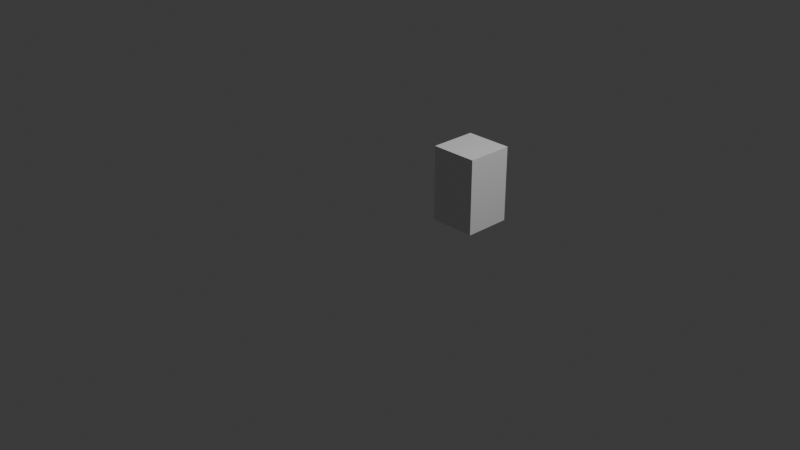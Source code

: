 # Source: Door.blend  (saved by Blender 4.2.66; exported with 4.5.12 LTS)
import bpy
from mathutils import Matrix  # noqa: F401  (used for matrix-valued properties, if any)

bpy.ops.wm.read_factory_settings(use_empty=True)
scene = bpy.context.scene
scene.name = 'Scene'

# ---- collections
col_collection = bpy.data.collections.new('Collection'); scene.collection.children.link(col_collection)

# ---- materials (node trees are filled in below, after node groups)
mat_material = bpy.data.materials.new('Material')
mat_material.alpha_threshold = 0.0
mat_material.roughness = 0.5
mat_material.line_color = (0.0, 0.0, 0.0, 1.0)

# ---- material node trees
mat_material.use_nodes = True; mat_material.node_tree.nodes.clear()
_N = mat_material.node_tree.nodes; _L = mat_material.node_tree.links
n0 = _N.new('ShaderNodeOutputMaterial'); n0.name = 'Material Output'; n0.location = (300, 300)
n1 = _N.new('ShaderNodeBsdfPrincipled'); n1.name = 'Principled BSDF'; n1.location = (10, 300)
n1.inputs[3].default_value = 1.45
_L.new(n1.outputs[0], n0.inputs[0])
n0.is_active_output = True

# ---- world
world_world = bpy.data.worlds.new('World'); scene.world = world_world
world_world.use_nodes = True; world_world.node_tree.nodes.clear()
_N = world_world.node_tree.nodes; _L = world_world.node_tree.links
n0 = _N.new('ShaderNodeOutputWorld'); n0.name = 'World Output'; n0.location = (300, 300)
n1 = _N.new('ShaderNodeBackground'); n1.name = 'Background'; n1.location = (10, 300)
n1.inputs[0].default_value = (0.05088, 0.05088, 0.05088, 1.0)
_L.new(n1.outputs[0], n0.inputs[0])
n0.is_active_output = True
world_world.color = (0.05088, 0.05088, 0.05088)
world_world.sun_shadow_jitter_overblur = 0.0

# ---- cameras
cam_camera = bpy.data.cameras.new('Camera')
cam_camera.clip_end = 100.0
cam_camera.ortho_scale = 7.314

# ---- lights
light_light = bpy.data.lights.new('Light', 'POINT')
light_light.energy = 1000.0
light_light.shadow_soft_size = 0.1

# ---- meshes
me_cube = bpy.data.meshes.new('Cube')
me_cube.from_pydata([(1.0, 1.0, -0.2), (1.0, 1.0, -1.0), (1.0, -1.0, -0.2), (1.0, -1.0, -1.0), (-1.0, 1.0, -0.2), (-1.0, 1.0, -1.0), (-1.0, -1.0, -0.2), (-1.0, -1.0, -1.0)], [], [(0, 4, 6, 2), (3, 2, 6, 7), (7, 6, 4, 5), (5, 1, 3, 7), (1, 0, 2, 3), (5, 4, 0, 1)])
_uv = me_cube.uv_layers.new(name='UVMap')
_uv.uv.foreach_set('vector', [0.625, 0.5, 0.875, 0.5, 0.875, 0.75, 0.625, 0.75, 0.375, 0.75, 0.625, 0.75, 0.625, 1.0, 0.375, 1.0, 0.375, 0.0, 0.625, 0.0, 0.625, 0.25, 0.375, 0.25, 0.125, 0.5, 0.375, 0.5, 0.375, 0.75, 0.125, 0.75, 0.375, 0.5, 0.625, 0.5, 0.625, 0.75, 0.375, 0.75, 0.375, 0.25, 0.625, 0.25, 0.625, 0.5, 0.375, 0.5])
me_cube.materials.append(mat_material)
me_cube.use_mirror_vertex_groups = False
me_cube.update()

# ---- objects
ob_cube = bpy.data.objects.new('Cube', me_cube)
ob_light = bpy.data.objects.new('Light', light_light)
ob_camera = bpy.data.objects.new('Camera', cam_camera)

# ---- transforms, parenting, visibility, modifiers, constraints
ob_cube.location = (0.5, 0.5, 1.0)
ob_cube.scale = (0.25, 0.25, 1.0)
ob_cube.lock_rotations_4d = False
ob_cube.empty_display_type = 'ARROWS'
ob_cube.lineart.crease_threshold = 0.0
ob_light.location = (4.076, 1.005, 5.904)
ob_light.rotation_euler = (0.6503, 0.05522, 1.866)
ob_light.lock_rotations_4d = False
ob_light.empty_display_type = 'ARROWS'
ob_light.color = (0.0, 0.0, 0.0, 0.0)
ob_light.lineart.crease_threshold = 0.0
ob_camera.location = (7.359, -6.926, 4.958)
ob_camera.rotation_euler = (1.109, 0.0, 0.8149)
ob_camera.lock_rotations_4d = False
ob_camera.empty_display_type = 'ARROWS'
ob_camera.color = (0.0, 0.0, 0.0, 0.0)
ob_camera.display_type = 'WIRE'
ob_camera.lineart.crease_threshold = 0.0

# ---- collection membership
col_collection.objects.link(ob_cube)
col_collection.objects.link(ob_light)
col_collection.objects.link(ob_camera)

# ---- scene / render settings (as saved in the file)
scene.camera = ob_camera
scene.frame_start = 1; scene.frame_end = 250; scene.frame_set(1)
scene.render.engine = 'BLENDER_EEVEE_NEXT'
bpy.context.view_layer.update()
